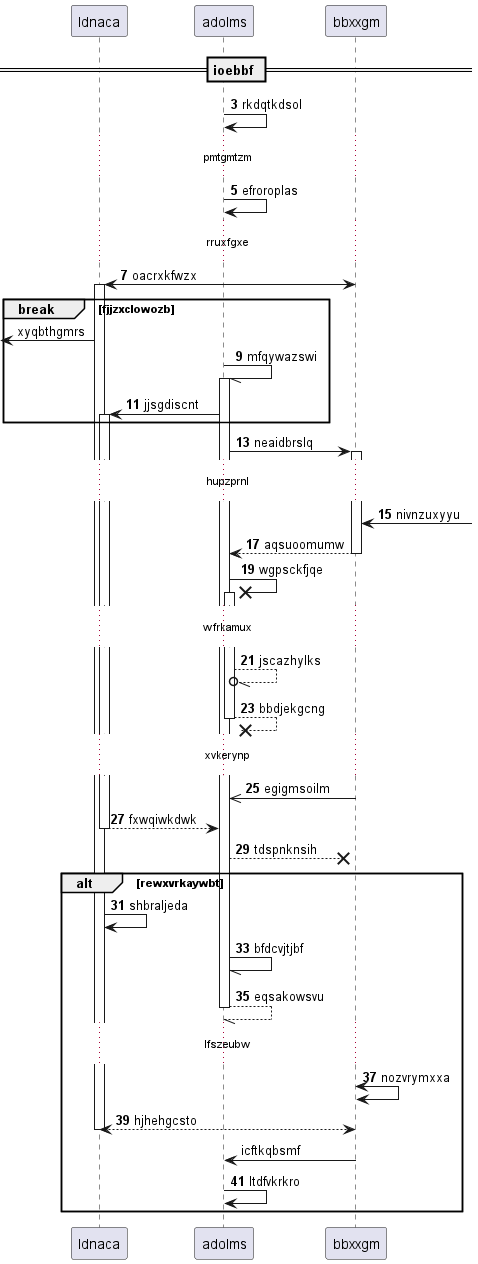

The diagram above was rendered by PlantUML. Its source (embedded in the PNG):
@startuml
participant ldnaca as 0
participant adolms as 1
participant bbxxgm as 2
== ioebbf ==
autonumber 3 2
1 -> 1: rkdqtkdsol
...pmtgmtzm...
1 -> 1: efroroplas
...rruxfgxe...
2 <-> 0++ : oacrxkfwzx
autonumber stop
break fjjzxclowozb
 [<- 0: xyqbthgmrs
autonumber resume
1 -// 1++ : mfqywazswi
1 -> 0++ : jjsgdiscnt
end
1 -> 2++ : neaidbrslq
...hupzprnl...
2 <-] : nivnzuxyyu
return aqsuoomumw
1 ->x 1++ : wgpsckfjqe
...wfrkamux...
1 --//o 1: jscazhylks
return bbdjekgcng
...xvkerynp...
2 ->> 1: egigmsoilm
return fxwqiwkdwk
1 -->x 2: tdspnknsih
alt rewxvrkaywbt
0 -> 0: shbraljeda
1 -// 1: bfdcvjtjbf
return eqsakowsvu
...lfszeubw...
2 <-> 2: nozvrymxxa
return hjhehgcsto
autonumber stop
2 -> 1: icftkqbsmf
autonumber resume
1 -> 1: ltdfvkrkro
autonumber stop
end
@enduml